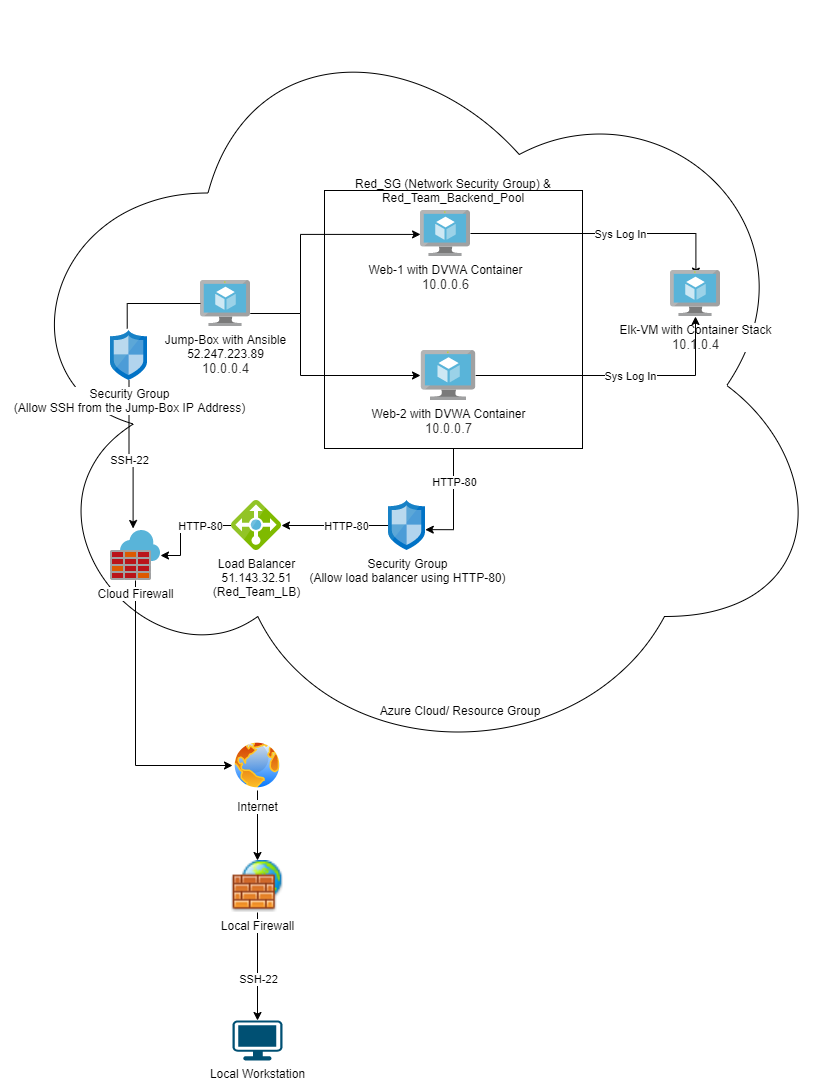

The diagram above was exported from draw.io. Its source (the exported page's mxGraphModel, read from the mxfile embedded in the PNG):
<mxGraphModel dx="1278" dy="489" grid="1" gridSize="10" guides="1" tooltips="1" connect="1" arrows="1" fold="1" page="1" pageScale="1" pageWidth="850" pageHeight="1100" math="0" shadow="0">
  <root>
    <mxCell id="0" />
    <mxCell id="1" parent="0" />
    <mxCell id="7DOn2ZQssmhe92OJDE3c-12" value="" style="ellipse;shape=cloud;whiteSpace=wrap;html=1;" parent="1" vertex="1">
      <mxGeometry x="10" width="830" height="770" as="geometry" />
    </mxCell>
    <mxCell id="7DOn2ZQssmhe92OJDE3c-47" style="edgeStyle=orthogonalEdgeStyle;rounded=0;orthogonalLoop=1;jettySize=auto;html=1;exitX=0.5;exitY=1;exitDx=0;exitDy=0;entryX=0.994;entryY=0.583;entryDx=0;entryDy=0;entryPerimeter=0;" parent="1" source="7DOn2ZQssmhe92OJDE3c-44" target="7DOn2ZQssmhe92OJDE3c-9" edge="1">
      <mxGeometry relative="1" as="geometry" />
    </mxCell>
    <mxCell id="7DOn2ZQssmhe92OJDE3c-48" value="HTTP-80" style="edgeLabel;html=1;align=center;verticalAlign=middle;resizable=0;points=[];" parent="7DOn2ZQssmhe92OJDE3c-47" vertex="1" connectable="0">
      <mxGeometry x="-0.0124" y="-1" relative="1" as="geometry">
        <mxPoint x="1" y="-21" as="offset" />
      </mxGeometry>
    </mxCell>
    <mxCell id="7DOn2ZQssmhe92OJDE3c-44" value="" style="whiteSpace=wrap;html=1;aspect=fixed;" parent="1" vertex="1">
      <mxGeometry x="334" y="190" width="258" height="258" as="geometry" />
    </mxCell>
    <mxCell id="7DOn2ZQssmhe92OJDE3c-18" style="edgeStyle=orthogonalEdgeStyle;rounded=0;orthogonalLoop=1;jettySize=auto;html=1;entryX=0.508;entryY=0.122;entryDx=0;entryDy=0;entryPerimeter=0;" parent="1" source="7DOn2ZQssmhe92OJDE3c-1" target="7DOn2ZQssmhe92OJDE3c-2" edge="1">
      <mxGeometry relative="1" as="geometry" />
    </mxCell>
    <mxCell id="7DOn2ZQssmhe92OJDE3c-20" value="Sys Log In" style="edgeLabel;html=1;align=center;verticalAlign=middle;resizable=0;points=[];" parent="7DOn2ZQssmhe92OJDE3c-18" vertex="1" connectable="0">
      <mxGeometry x="-0.5954" relative="1" as="geometry">
        <mxPoint x="95" as="offset" />
      </mxGeometry>
    </mxCell>
    <mxCell id="7DOn2ZQssmhe92OJDE3c-1" value="Web-1 with DVWA Container&lt;br&gt;&lt;span style=&quot;color: rgb(50 , 49 , 48) ; font-family: &amp;#34;az_ea_font&amp;#34; , &amp;#34;segoe ui&amp;#34; , &amp;#34;az_font&amp;#34; , , , &amp;#34;blinkmacsystemfont&amp;#34; , &amp;#34;roboto&amp;#34; , &amp;#34;oxygen&amp;#34; , &amp;#34;ubuntu&amp;#34; , &amp;#34;cantarell&amp;#34; , &amp;#34;open sans&amp;#34; , &amp;#34;helvetica neue&amp;#34; , sans-serif ; font-size: 13px&quot;&gt;10.0.0.6&lt;/span&gt;" style="sketch=0;aspect=fixed;html=1;points=[];align=center;image;fontSize=12;image=img/lib/mscae/Virtual_Machine.svg;" parent="1" vertex="1">
      <mxGeometry x="430" y="210" width="50" height="46" as="geometry" />
    </mxCell>
    <mxCell id="7DOn2ZQssmhe92OJDE3c-2" value="Elk-VM with Container Stack&lt;br&gt;&lt;span style=&quot;color: rgb(50 , 49 , 48) ; font-family: &amp;#34;az_ea_font&amp;#34; , &amp;#34;segoe ui&amp;#34; , &amp;#34;az_font&amp;#34; , , , &amp;#34;blinkmacsystemfont&amp;#34; , &amp;#34;roboto&amp;#34; , &amp;#34;oxygen&amp;#34; , &amp;#34;ubuntu&amp;#34; , &amp;#34;cantarell&amp;#34; , &amp;#34;open sans&amp;#34; , &amp;#34;helvetica neue&amp;#34; , sans-serif ; font-size: 13px&quot;&gt;10.1.0.4&lt;/span&gt;" style="sketch=0;aspect=fixed;html=1;points=[];align=center;image;fontSize=12;image=img/lib/mscae/Virtual_Machine.svg;" parent="1" vertex="1">
      <mxGeometry x="680" y="270" width="50" height="46" as="geometry" />
    </mxCell>
    <mxCell id="7DOn2ZQssmhe92OJDE3c-17" style="edgeStyle=orthogonalEdgeStyle;rounded=0;orthogonalLoop=1;jettySize=auto;html=1;" parent="1" source="7DOn2ZQssmhe92OJDE3c-3" target="7DOn2ZQssmhe92OJDE3c-2" edge="1">
      <mxGeometry relative="1" as="geometry" />
    </mxCell>
    <mxCell id="7DOn2ZQssmhe92OJDE3c-19" value="Sys Log In" style="edgeLabel;html=1;align=center;verticalAlign=middle;resizable=0;points=[];" parent="7DOn2ZQssmhe92OJDE3c-17" vertex="1" connectable="0">
      <mxGeometry x="-0.3852" y="-1" relative="1" as="geometry">
        <mxPoint x="68" y="-1" as="offset" />
      </mxGeometry>
    </mxCell>
    <mxCell id="7DOn2ZQssmhe92OJDE3c-3" value="Web-2 with DVWA Container&lt;br&gt;&lt;span style=&quot;color: rgb(50 , 49 , 48) ; font-family: &amp;#34;az_ea_font&amp;#34; , &amp;#34;segoe ui&amp;#34; , &amp;#34;az_font&amp;#34; , , , &amp;#34;blinkmacsystemfont&amp;#34; , &amp;#34;roboto&amp;#34; , &amp;#34;oxygen&amp;#34; , &amp;#34;ubuntu&amp;#34; , &amp;#34;cantarell&amp;#34; , &amp;#34;open sans&amp;#34; , &amp;#34;helvetica neue&amp;#34; , sans-serif ; font-size: 13px&quot;&gt;10.0.0.7&lt;/span&gt;" style="sketch=0;aspect=fixed;html=1;points=[];align=center;image;fontSize=12;image=img/lib/mscae/Virtual_Machine.svg;" parent="1" vertex="1">
      <mxGeometry x="430.83" y="350" width="54.35" height="50" as="geometry" />
    </mxCell>
    <mxCell id="7DOn2ZQssmhe92OJDE3c-54" style="edgeStyle=orthogonalEdgeStyle;rounded=0;orthogonalLoop=1;jettySize=auto;html=1;" parent="1" source="7DOn2ZQssmhe92OJDE3c-4" target="7DOn2ZQssmhe92OJDE3c-11" edge="1">
      <mxGeometry relative="1" as="geometry">
        <Array as="points">
          <mxPoint x="190" y="525" />
          <mxPoint x="190" y="555" />
        </Array>
      </mxGeometry>
    </mxCell>
    <mxCell id="7DOn2ZQssmhe92OJDE3c-57" value="HTTP-80" style="edgeLabel;html=1;align=center;verticalAlign=middle;resizable=0;points=[];" parent="7DOn2ZQssmhe92OJDE3c-54" vertex="1" connectable="0">
      <mxGeometry x="-0.3584" relative="1" as="geometry">
        <mxPoint as="offset" />
      </mxGeometry>
    </mxCell>
    <mxCell id="7DOn2ZQssmhe92OJDE3c-4" value="Load Balancer&lt;br&gt;51.143.32.51&lt;br&gt;(Red_Team_LB)" style="sketch=0;aspect=fixed;html=1;points=[];align=center;image;fontSize=12;image=img/lib/mscae/Load_Balancer_feature.svg;" parent="1" vertex="1">
      <mxGeometry x="241" y="500" width="50" height="50" as="geometry" />
    </mxCell>
    <mxCell id="7DOn2ZQssmhe92OJDE3c-22" style="edgeStyle=orthogonalEdgeStyle;rounded=0;orthogonalLoop=1;jettySize=auto;html=1;" parent="1" source="7DOn2ZQssmhe92OJDE3c-5" edge="1">
      <mxGeometry relative="1" as="geometry">
        <mxPoint x="430" y="375" as="targetPoint" />
        <Array as="points">
          <mxPoint x="310" y="313" />
          <mxPoint x="310" y="375" />
        </Array>
      </mxGeometry>
    </mxCell>
    <mxCell id="7DOn2ZQssmhe92OJDE3c-28" style="edgeStyle=orthogonalEdgeStyle;rounded=0;orthogonalLoop=1;jettySize=auto;html=1;entryX=0.452;entryY=-0.04;entryDx=0;entryDy=0;entryPerimeter=0;startArrow=none;" parent="1" source="7DOn2ZQssmhe92OJDE3c-58" target="7DOn2ZQssmhe92OJDE3c-11" edge="1">
      <mxGeometry relative="1" as="geometry">
        <mxPoint x="100" y="570" as="targetPoint" />
      </mxGeometry>
    </mxCell>
    <mxCell id="7DOn2ZQssmhe92OJDE3c-52" value="SSH-22" style="edgeLabel;html=1;align=center;verticalAlign=middle;resizable=0;points=[];" parent="7DOn2ZQssmhe92OJDE3c-28" vertex="1" connectable="0">
      <mxGeometry x="0.1722" y="1" relative="1" as="geometry">
        <mxPoint x="-5" y="-5" as="offset" />
      </mxGeometry>
    </mxCell>
    <mxCell id="7DOn2ZQssmhe92OJDE3c-46" style="edgeStyle=orthogonalEdgeStyle;rounded=0;orthogonalLoop=1;jettySize=auto;html=1;entryX=0.001;entryY=0.52;entryDx=0;entryDy=0;entryPerimeter=0;" parent="1" source="7DOn2ZQssmhe92OJDE3c-5" target="7DOn2ZQssmhe92OJDE3c-1" edge="1">
      <mxGeometry relative="1" as="geometry">
        <Array as="points">
          <mxPoint x="310" y="313" />
          <mxPoint x="310" y="234" />
        </Array>
      </mxGeometry>
    </mxCell>
    <mxCell id="7DOn2ZQssmhe92OJDE3c-5" value="Jump-Box with Ansible&lt;br&gt;52.247.223.89&lt;br&gt;&lt;span style=&quot;color: rgb(50 , 49 , 48) ; font-family: &amp;#34;az_ea_font&amp;#34; , &amp;#34;segoe ui&amp;#34; , &amp;#34;az_font&amp;#34; , , , &amp;#34;blinkmacsystemfont&amp;#34; , &amp;#34;roboto&amp;#34; , &amp;#34;oxygen&amp;#34; , &amp;#34;ubuntu&amp;#34; , &amp;#34;cantarell&amp;#34; , &amp;#34;open sans&amp;#34; , &amp;#34;helvetica neue&amp;#34; , sans-serif ; font-size: 13px&quot;&gt;10.0.0.4&lt;/span&gt;" style="sketch=0;aspect=fixed;html=1;points=[];align=center;image;fontSize=12;image=img/lib/mscae/Virtual_Machine.svg;" parent="1" vertex="1">
      <mxGeometry x="210" y="280" width="50" height="46" as="geometry" />
    </mxCell>
    <mxCell id="7DOn2ZQssmhe92OJDE3c-30" value="" style="edgeStyle=orthogonalEdgeStyle;rounded=0;orthogonalLoop=1;jettySize=auto;html=1;" parent="1" source="7DOn2ZQssmhe92OJDE3c-6" target="7DOn2ZQssmhe92OJDE3c-14" edge="1">
      <mxGeometry relative="1" as="geometry" />
    </mxCell>
    <mxCell id="7DOn2ZQssmhe92OJDE3c-6" value="Internet&lt;br&gt;" style="aspect=fixed;perimeter=ellipsePerimeter;html=1;align=center;shadow=0;dashed=0;spacingTop=3;image;image=img/lib/active_directory/internet_globe.svg;" parent="1" vertex="1">
      <mxGeometry x="242" y="740" width="50" height="50" as="geometry" />
    </mxCell>
    <mxCell id="7DOn2ZQssmhe92OJDE3c-7" value="Local Workstation" style="points=[[0.03,0.03,0],[0.5,0,0],[0.97,0.03,0],[1,0.4,0],[0.97,0.745,0],[0.5,1,0],[0.03,0.745,0],[0,0.4,0]];verticalLabelPosition=bottom;sketch=0;html=1;verticalAlign=top;aspect=fixed;align=center;pointerEvents=1;shape=mxgraph.cisco19.workstation;fillColor=#005073;strokeColor=none;" parent="1" vertex="1">
      <mxGeometry x="242" y="1020" width="50" height="40" as="geometry" />
    </mxCell>
    <mxCell id="7DOn2ZQssmhe92OJDE3c-53" value="" style="edgeStyle=orthogonalEdgeStyle;rounded=0;orthogonalLoop=1;jettySize=auto;html=1;" parent="1" source="7DOn2ZQssmhe92OJDE3c-9" target="7DOn2ZQssmhe92OJDE3c-4" edge="1">
      <mxGeometry relative="1" as="geometry">
        <Array as="points">
          <mxPoint x="360" y="525" />
          <mxPoint x="360" y="525" />
        </Array>
      </mxGeometry>
    </mxCell>
    <mxCell id="7DOn2ZQssmhe92OJDE3c-56" value="HTTP-80" style="edgeLabel;html=1;align=center;verticalAlign=middle;resizable=0;points=[];" parent="7DOn2ZQssmhe92OJDE3c-53" vertex="1" connectable="0">
      <mxGeometry x="-0.1888" relative="1" as="geometry">
        <mxPoint as="offset" />
      </mxGeometry>
    </mxCell>
    <mxCell id="7DOn2ZQssmhe92OJDE3c-9" value="Security Group&lt;br&gt;(Allow load balancer using HTTP-80)" style="sketch=0;aspect=fixed;html=1;points=[];align=center;image;fontSize=12;image=img/lib/mscae/Network_Security_Groups_Classic.svg;" parent="1" vertex="1">
      <mxGeometry x="398" y="500" width="37" height="50" as="geometry" />
    </mxCell>
    <mxCell id="7DOn2ZQssmhe92OJDE3c-32" value="" style="edgeStyle=orthogonalEdgeStyle;rounded=0;orthogonalLoop=1;jettySize=auto;html=1;entryX=0;entryY=0.5;entryDx=0;entryDy=0;" parent="1" source="7DOn2ZQssmhe92OJDE3c-11" target="7DOn2ZQssmhe92OJDE3c-6" edge="1">
      <mxGeometry relative="1" as="geometry">
        <mxPoint x="145" y="840" as="targetPoint" />
        <Array as="points">
          <mxPoint x="145" y="765" />
        </Array>
      </mxGeometry>
    </mxCell>
    <mxCell id="7DOn2ZQssmhe92OJDE3c-11" value="Cloud Firewall" style="sketch=0;aspect=fixed;html=1;points=[];align=center;image;fontSize=12;image=img/lib/mscae/Azure_Firewall.svg;" parent="1" vertex="1">
      <mxGeometry x="120" y="530" width="50" height="50" as="geometry" />
    </mxCell>
    <mxCell id="7DOn2ZQssmhe92OJDE3c-31" value="" style="edgeStyle=orthogonalEdgeStyle;rounded=0;orthogonalLoop=1;jettySize=auto;html=1;" parent="1" source="7DOn2ZQssmhe92OJDE3c-14" target="7DOn2ZQssmhe92OJDE3c-7" edge="1">
      <mxGeometry relative="1" as="geometry" />
    </mxCell>
    <mxCell id="7DOn2ZQssmhe92OJDE3c-49" value="SSH-22" style="edgeLabel;html=1;align=center;verticalAlign=middle;resizable=0;points=[];" parent="7DOn2ZQssmhe92OJDE3c-31" vertex="1" connectable="0">
      <mxGeometry x="0.227" relative="1" as="geometry">
        <mxPoint as="offset" />
      </mxGeometry>
    </mxCell>
    <mxCell id="7DOn2ZQssmhe92OJDE3c-14" value="Local Firewall" style="shape=image;html=1;verticalAlign=top;verticalLabelPosition=bottom;labelBackgroundColor=#ffffff;imageAspect=0;aspect=fixed;image=https://cdn0.iconfinder.com/data/icons/fatcow/32/firewall.png" parent="1" vertex="1">
      <mxGeometry x="241" y="860" width="52" height="52" as="geometry" />
    </mxCell>
    <mxCell id="7DOn2ZQssmhe92OJDE3c-34" value="Azure Cloud/ Resource Group" style="text;html=1;strokeColor=none;fillColor=none;align=center;verticalAlign=middle;whiteSpace=wrap;rounded=0;" parent="1" vertex="1">
      <mxGeometry x="370" y="700" width="200" height="20" as="geometry" />
    </mxCell>
    <mxCell id="7DOn2ZQssmhe92OJDE3c-45" value="Red_SG (Network Security Group) &amp;amp; Red_Team_Backend_Pool" style="text;html=1;strokeColor=none;fillColor=none;align=center;verticalAlign=middle;whiteSpace=wrap;rounded=0;" parent="1" vertex="1">
      <mxGeometry x="338" y="180" width="250" height="20" as="geometry" />
    </mxCell>
    <mxCell id="7DOn2ZQssmhe92OJDE3c-58" value="Security Group&lt;br&gt;(Allow SSH from the Jump-Box IP Address)" style="sketch=0;aspect=fixed;html=1;points=[];align=center;image;fontSize=12;image=img/lib/mscae/Network_Security_Groups_Classic.svg;" parent="1" vertex="1">
      <mxGeometry x="120" y="330" width="37" height="50" as="geometry" />
    </mxCell>
    <mxCell id="7DOn2ZQssmhe92OJDE3c-59" value="" style="edgeStyle=orthogonalEdgeStyle;rounded=0;orthogonalLoop=1;jettySize=auto;html=1;entryX=0.452;entryY=-0.04;entryDx=0;entryDy=0;entryPerimeter=0;endArrow=none;" parent="1" source="7DOn2ZQssmhe92OJDE3c-5" target="7DOn2ZQssmhe92OJDE3c-58" edge="1">
      <mxGeometry relative="1" as="geometry">
        <mxPoint x="192" y="303" as="sourcePoint" />
        <mxPoint x="142.5999999999999" y="528" as="targetPoint" />
      </mxGeometry>
    </mxCell>
  </root>
</mxGraphModel>